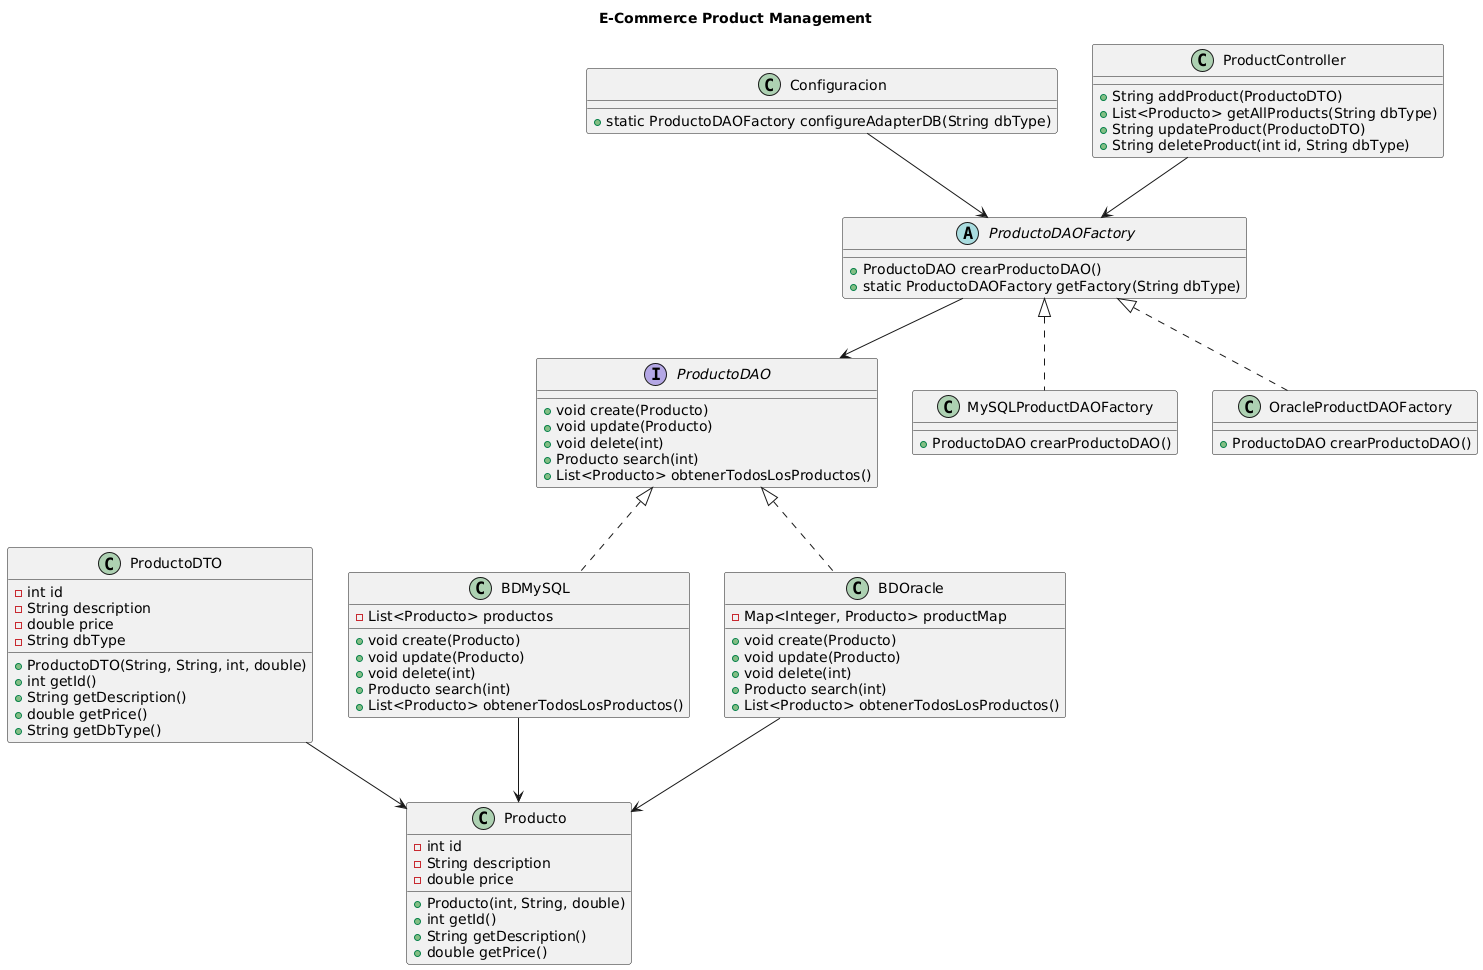

The diagram above was rendered by PlantUML. Its source (embedded in the PNG):
@startuml
title E-Commerce Product Management

class Producto {
  - int id
  - String description
  - double price
  + Producto(int, String, double)
  + int getId()
  + String getDescription()
  + double getPrice()
}

class ProductoDTO {
  - int id
  - String description
  - double price
  - String dbType
  + ProductoDTO(String, String, int, double)
  + int getId()
  + String getDescription()
  + double getPrice()
  + String getDbType()
}

interface ProductoDAO {
  + void create(Producto)
  + void update(Producto)
  + void delete(int)
  + Producto search(int)
  + List<Producto> obtenerTodosLosProductos()
}

class BDMySQL {
  - List<Producto> productos
  + void create(Producto)
  + void update(Producto)
  + void delete(int)
  + Producto search(int)
  + List<Producto> obtenerTodosLosProductos()
}

class BDOracle {
  - Map<Integer, Producto> productMap
  + void create(Producto)
  + void update(Producto)
  + void delete(int)
  + Producto search(int)
  + List<Producto> obtenerTodosLosProductos()
}

abstract class ProductoDAOFactory {
  + ProductoDAO crearProductoDAO()
  + static ProductoDAOFactory getFactory(String dbType)
}

class MySQLProductDAOFactory {
  + ProductoDAO crearProductoDAO()
}

class OracleProductDAOFactory {
  + ProductoDAO crearProductoDAO()
}

class Configuracion {
  + static ProductoDAOFactory configureAdapterDB(String dbType)
}

class ProductController {
  + String addProduct(ProductoDTO)
  + List<Producto> getAllProducts(String dbType)
  + String updateProduct(ProductoDTO)
  + String deleteProduct(int id, String dbType)
}

ProductoDAO <|.. BDMySQL
ProductoDAO <|.. BDOracle
ProductoDAOFactory <|.. MySQLProductDAOFactory
ProductoDAOFactory <|.. OracleProductDAOFactory
ProductoDAOFactory --> ProductoDAO

ProductController --> ProductoDAOFactory
BDMySQL --> Producto
BDOracle --> Producto
ProductoDTO --> Producto
Configuracion --> ProductoDAOFactory
@enduml